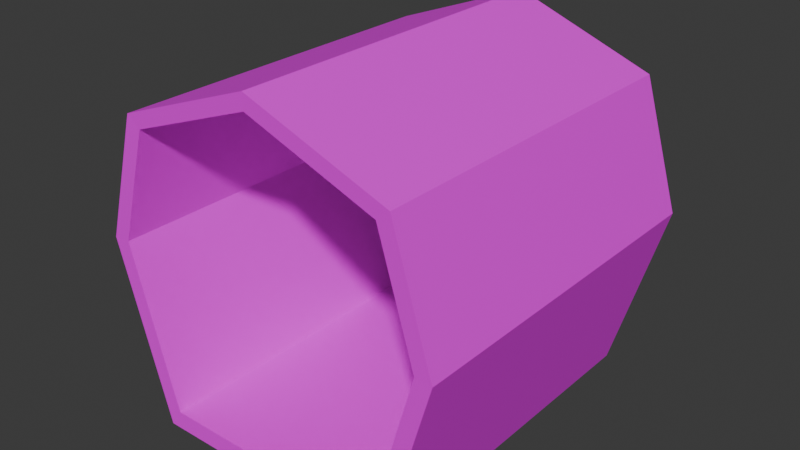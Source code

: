 # Source: hallway.blend  (saved by Blender 4.2.66; exported with 4.5.12 LTS)
import bpy
from mathutils import Matrix  # noqa: F401  (used for matrix-valued properties, if any)

bpy.ops.wm.read_factory_settings(use_empty=True)
scene = bpy.context.scene
scene.name = 'Scene'

# ---- collections
col_collection = bpy.data.collections.new('Collection'); scene.collection.children.link(col_collection)

# ---- images (referenced by path relative to the original .blend; pixels are not part of the script)
import os
ASSET_DIR = os.environ.get("B2B_ASSET_DIR", "")  # directory of the original .blend (textures are referenced by path, not embedded)
HERE = os.path.dirname(os.path.abspath(__file__))  # packed textures are extracted next to this script under _unpacked/

def load_image(name, relpath, width, height, colorspace="sRGB"):
    """Load a texture the original file referenced (path relative to the .blend, or extracted next to this script)."""
    p = next((c for c in (os.path.join(HERE, relpath), os.path.join(ASSET_DIR, relpath)) if relpath and os.path.exists(c)), "")
    if p:
        img = bpy.data.images.load(p, check_existing=True)
        img.name = name
    else:  # same state as the original file: an image datablock whose file is absent (Cycles renders it pink)
        img = bpy.data.images.new(name, width, height)
        img.source = "FILE"
        img.filepath = "//" + (relpath or name)
    img.colorspace_settings.name = colorspace
    return img
img_stonefloortexture_png = load_image('StoneFloorTexture.png', 'textures/StoneFloorTexture.png', 1024, 1024, 'sRGB')
img_rock_brick_texture_png_001 = load_image('rock_brick_texture.png.001', 'textures/rock_brick_texture.png', 1024, 1024, 'sRGB')
img_red_brick_texture_2_jpg = load_image('red_brick_texture_2.jpg', 'textures/red_brick_texture_2.jpg', 1024, 1024, 'sRGB')

# ---- materials (node trees are filled in below, after node groups)
mat_ground = bpy.data.materials.new('ground')
mat_bricks_stone = bpy.data.materials.new('bricks stone')
mat_bricks = bpy.data.materials.new(' bricks')

# ---- material node trees
mat_ground.use_nodes = True; mat_ground.node_tree.nodes.clear()
_N = mat_ground.node_tree.nodes; _L = mat_ground.node_tree.links
n0 = _N.new('ShaderNodeBsdfPrincipled'); n0.name = 'Principled BSDF'; n0.location = (10, 300)
n1 = _N.new('ShaderNodeOutputMaterial'); n1.name = 'Material Output'; n1.location = (300, 300)
n2 = _N.new('ShaderNodeTexImage'); n2.name = 'Image Texture'; n2.location = (-280, 271)
n2.image = img_stonefloortexture_png
_L.new(n0.outputs[0], n1.inputs[0])
_L.new(n2.outputs[0], n0.inputs[0])
n1.is_active_output = True
mat_bricks_stone.use_nodes = True; mat_bricks_stone.node_tree.nodes.clear()
_N = mat_bricks_stone.node_tree.nodes; _L = mat_bricks_stone.node_tree.links
n0 = _N.new('ShaderNodeBsdfPrincipled'); n0.name = 'Principled BSDF'; n0.location = (10, 300)
n1 = _N.new('ShaderNodeOutputMaterial'); n1.name = 'Material Output'; n1.location = (300, 300)
n2 = _N.new('ShaderNodeTexImage'); n2.name = 'Image Texture'; n2.location = (-280, 271)
n2.image = img_rock_brick_texture_png_001
_L.new(n0.outputs[0], n1.inputs[0])
_L.new(n2.outputs[0], n0.inputs[0])
n1.is_active_output = True
mat_bricks.use_nodes = True; mat_bricks.node_tree.nodes.clear()
_N = mat_bricks.node_tree.nodes; _L = mat_bricks.node_tree.links
n0 = _N.new('ShaderNodeBsdfPrincipled'); n0.name = 'Principled BSDF'; n0.location = (10, 300)
n1 = _N.new('ShaderNodeOutputMaterial'); n1.name = 'Material Output'; n1.location = (357, 285)
n2 = _N.new('ShaderNodeTexImage'); n2.name = 'Image Texture'; n2.location = (-280, 271)
n2.image = img_red_brick_texture_2_jpg
_L.new(n0.outputs[0], n1.inputs[0])
_L.new(n2.outputs[0], n0.inputs[0])
n1.is_active_output = True

# ---- world
world_world = bpy.data.worlds.new('World'); scene.world = world_world
world_world.use_nodes = True; world_world.node_tree.nodes.clear()
_N = world_world.node_tree.nodes; _L = world_world.node_tree.links
n0 = _N.new('ShaderNodeOutputWorld'); n0.name = 'World Output'; n0.location = (300, 300)
n1 = _N.new('ShaderNodeBackground'); n1.name = 'Background'; n1.location = (10, 300)
n1.inputs[0].default_value = (0.05088, 0.05088, 0.05088, 1.0)
_L.new(n1.outputs[0], n0.inputs[0])
n0.is_active_output = True
world_world.color = (0.05088, 0.05088, 0.05088)
world_world.sun_shadow_jitter_overblur = 0.0

# ---- meshes
me_cylinder = bpy.data.meshes.new('Cylinder')
me_cylinder.from_pydata([(0.0, 1.0, -1.0), (0.0, 1.0, 1.0), (0.7857, 0.7071, -1.0), (0.7857, 0.7071, 1.0), (1.0, 0.0, -1.0), (1.0, 0.0, 1.0), (0.7071, -1.003, -1.0), (0.7071, -1.003, 1.0), (-0.7071, -1.003, -1.0), (-0.7071, -1.003, 1.0), (-1.0, 0.0, -1.0), (-1.0, 0.0, 1.0), (-0.7857, 0.7071, -1.0), (-0.7857, 0.7071, 1.0), (0.0, 0.9107, -0.998), (0.0, 0.9107, 0.998), (0.7112, 0.6456, -0.998), (0.7112, 0.6456, 0.998), (0.9051, 0.005527, -0.998), (0.9051, 0.005527, 0.998), (0.64, -0.9025, -0.998), (0.64, -0.9025, 0.998), (-0.64, -0.9025, -0.998), (-0.64, -0.9025, 0.998), (-0.9051, 0.005527, -0.998), (-0.9051, 0.005527, 0.998), (-0.7112, 0.6456, -0.998), (-0.7112, 0.6456, 0.998)], [], [(0, 2, 3, 1), (2, 4, 5, 3), (4, 6, 7, 5), (8, 10, 11, 9), (6, 8, 9, 7), (10, 12, 13, 11), (12, 0, 1, 13), (14, 15, 17, 16), (16, 17, 19, 18), (18, 19, 21, 20), (22, 23, 25, 24), (20, 21, 23, 22), (24, 25, 27, 26), (26, 27, 15, 14), (5, 7, 21, 19), (1, 3, 17, 15), (12, 10, 24, 26), (11, 13, 27, 25), (8, 6, 20, 22), (7, 9, 23, 21), (4, 2, 16, 18), (0, 12, 26, 14), (3, 5, 19, 17), (13, 1, 15, 27), (10, 8, 22, 24), (9, 11, 25, 23), (6, 4, 18, 20), (2, 0, 14, 16)])
me_cylinder.polygons.foreach_set('material_index', [2, 2, 1, 1, 1, 2, 2, 2, 2, 1, 1, 0, 2, 2, 1, 2, 2, 2, 1, 1, 2, 2, 2, 2, 1, 1, 1, 2])
_uv = me_cylinder.uv_layers.new(name='UVMap')
_uv.uv.foreach_set('vector', [1.003, 0.9951, 0.9999, 0.004254, -0.001424, 0.002912, 0.001291, 0.9977, 0.9995, 0.9983, 0.9971, -0.004563, -0.0001763, 0.00572, 0.002181, 1.005, 1.0, 1.0, 1.0, -0.0002627, 0.0002626, -0.0002627, 0.0002627, 1.0, 1.004, 1.004, 1.004, -0.004263, 0.004263, -0.004263, 0.004263, 1.004, 0.9999, 2.98e-08, 0.0, 0.0, 0.0, 1.0, 0.9999, 1.0, 0.0009953, -0.006435, 0.0006326, 1.001, 0.9993, 1.001, 0.9954, 0.004901, -0.0005895, 0.0003498, 0.0008634, 1.002, 0.9982, 1.006, 0.9981, 0.004313, 1.003, 0.9951, 0.001291, 0.9977, -0.001424, 0.002912, 0.9999, 0.004254, 0.9995, 0.9983, 0.002181, 1.005, -0.0001763, 0.00572, 0.9971, -0.004563, 1.0, 1.0, 0.0002627, 1.0, 0.0002626, -0.0002627, 1.0, -0.0002627, 1.004, 1.004, 0.004263, 1.004, 0.004263, -0.004263, 1.004, -0.004263, 0.9999, 2.98e-08, 0.9999, 1.0, 0.0, 1.0, 0.0, 0.0, 0.0009953, -0.006435, 0.9954, 0.004901, 0.9993, 1.001, 0.0006326, 1.001, -0.0005895, 0.0003498, 0.9981, 0.004313, 0.9982, 1.006, 0.0008634, 1.002, 0.0002627, 1.0, 0.0002626, -0.0002627, 0.0002626, -0.0002627, 0.0002627, 1.0, 0.001291, 0.9977, -0.001424, 0.002912, -0.001424, 0.002912, 0.001291, 0.9977, 0.0006326, 1.001, 0.0009953, -0.006435, 0.0009953, -0.006435, 0.0006326, 1.001, 0.9954, 0.004901, 0.9993, 1.001, 0.9993, 1.001, 0.9954, 0.004901, 0.0, 0.0, 0.9999, 2.98e-08, 0.9999, 2.98e-08, 0.0, 0.0, 0.9999, 1.0, 0.0, 1.0, 0.0, 1.0, 0.9999, 1.0, 0.9971, -0.004563, 0.9995, 0.9983, 0.9995, 0.9983, 0.9971, -0.004563, 0.0008634, 1.002, -0.0005895, 0.0003498, -0.0005895, 0.0003498, 0.0008634, 1.002, 0.002181, 1.005, -0.0001763, 0.00572, -0.0001763, 0.00572, 0.002181, 1.005, 0.9981, 0.004313, 0.9982, 1.006, 0.9982, 1.006, 0.9981, 0.004313, 1.004, -0.004263, 1.004, 1.004, 1.004, 1.004, 1.004, -0.004263, 0.004263, 1.004, 0.004263, -0.004263, 0.004263, -0.004263, 0.004263, 1.004, 1.0, -0.0002627, 1.0, 1.0, 1.0, 1.0, 1.0, -0.0002627, 0.9999, 0.004254, 1.003, 0.9951, 1.003, 0.9951, 0.9999, 0.004254])
me_cylinder.materials.append(mat_ground)
me_cylinder.materials.append(mat_bricks_stone)
me_cylinder.materials.append(mat_bricks)
me_cylinder.update()

# ---- objects
ob_cylinder = bpy.data.objects.new('Cylinder', me_cylinder)

# ---- transforms, parenting, visibility, modifiers, constraints
ob_cylinder.location = (0.0, 0.0, 0.0)
ob_cylinder.rotation_euler = (1.571, 0.0, 0.0)

# ---- collection membership
scene.collection.objects.link(ob_cylinder)

# ---- scene / render settings (as saved in the file)
scene.frame_start = 1; scene.frame_end = 250; scene.frame_set(1)
scene.render.engine = 'BLENDER_EEVEE_NEXT'
bpy.context.view_layer.update()

# ---- added for rendering (the .blend has no active camera and no usable light): camera, sun
cam_auto = bpy.data.cameras.new('AutoCamera')
cam_auto.lens = 50.0
cam_auto.sensor_width = 36.0
cam_auto.clip_end = 1000.0
ob_auto_camera = bpy.data.objects.new('AutoCamera', cam_auto)
scene.collection.objects.link(ob_auto_camera)
ob_auto_camera.location = (3.20676, -3.84812, 2.56383)
ob_auto_camera.rotation_euler = (1.09748, -7.21219e-08, 0.694738)
scene.camera = ob_auto_camera
light_auto_sun = bpy.data.lights.new('AutoSun', 'SUN')
light_auto_sun.energy = 3.0
light_auto_sun.angle = 0.0523599
ob_auto_sun = bpy.data.objects.new('AutoSun', light_auto_sun)
scene.collection.objects.link(ob_auto_sun)
ob_auto_sun.rotation_euler = (0.872665, 0.174533, 0.523599)
bpy.context.view_layer.update()
